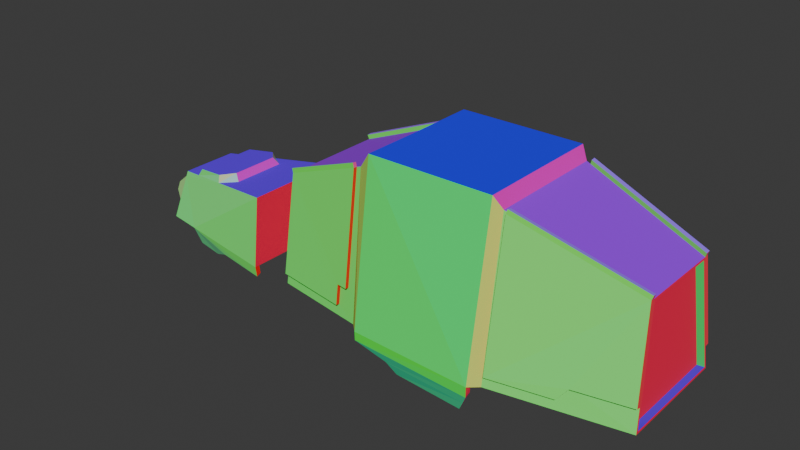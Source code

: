 # Source: AT-AT.blend  (saved by Blender 4.5.91; exported with 4.5.12 LTS)
import bpy
from mathutils import Matrix  # noqa: F401  (used for matrix-valued properties, if any)

bpy.ops.wm.read_factory_settings(use_empty=True)
scene = bpy.context.scene
scene.name = 'Scene'

# ---- collections
col_references = bpy.data.collections.new('References'); scene.collection.children.link(col_references)
col_at_at = bpy.data.collections.new('AT-AT'); scene.collection.children.link(col_at_at)

# ---- materials (node trees are filled in below, after node groups)
mat_normals = bpy.data.materials.new('Normals')

# ---- material node trees
mat_normals.use_nodes = True; mat_normals.node_tree.nodes.clear()
_N = mat_normals.node_tree.nodes; _L = mat_normals.node_tree.links
n0 = _N.new('ShaderNodeBsdfPrincipled'); n0.name = 'Principled BSDF'; n0.location = (-184, 100)
n0.inputs[2].default_value = 1.0
n1 = _N.new('ShaderNodeOutputMaterial'); n1.name = 'Material Output'; n1.location = (216, 100)
n2 = _N.new('ShaderNodeNewGeometry'); n2.name = 'Geometry'; n2.location = (-547, 59)
n3 = _N.new('ShaderNodeVectorMath'); n3.name = 'Vector Math'; n3.location = (-364, 56)
n3.operation = 'ABSOLUTE'
_L.new(n0.outputs[0], n1.inputs[0])
_L.new(n3.outputs[0], n0.inputs[0])
_L.new(n2.outputs[1], n3.inputs[0])
n1.is_active_output = True

# ---- world
world_world = bpy.data.worlds.new('World'); scene.world = world_world
world_world.use_nodes = True; world_world.node_tree.nodes.clear()
_N = world_world.node_tree.nodes; _L = world_world.node_tree.links
n0 = _N.new('ShaderNodeOutputWorld'); n0.name = 'World Output'; n0.location = (200, 100)
n1 = _N.new('ShaderNodeBackground'); n1.name = 'Background'; n1.location = (-200, 100)
n1.inputs[0].default_value = (0.05088, 0.05088, 0.05088, 1.0)
_L.new(n1.outputs[0], n0.inputs[0])
n0.is_active_output = True
world_world.color = (0.05088, 0.05088, 0.05088)
world_world.sun_shadow_jitter_overblur = 0.0

# ---- meshes
me_cube_001 = bpy.data.meshes.new('Cube.001')
me_cube_001.from_pydata([(-0.8906, -1.071, -1.0), (-0.9319, -0.8687, 0.9671), (0.7987, -1.327, -1.0), (0.652, -1.082, 1.621), (-1.0, 0.0, -1.0), (-0.9304, -1.439e-09, 1.011), (0.652, -8.345e-08, 1.621), (0.9114, 0.0, 1.937), (0.8996, -1.18, 1.937), (0.9031, -1.468, -1.0), (3.16, 0.0, 1.942), (3.162, -1.178, 1.942), (3.166, -1.549, -1.0), (3.3, -9.771e-08, 1.727), (3.3, -1.09, 1.727), (3.268, -1.41, -1.0), (5.507, 1.798e-09, 0.9866), (5.51, -0.7132, 0.9474), (5.523, -0.968, -1.004), (5.523, 0.0, -1.004), (-0.9985, -1.116, -0.9564), (-0.8906, 0.0, -1.0), (0.7377, -1.428, -1.0), (0.7377, 0.0, -1.0), (0.8466, 0.0, -1.0), (0.8996, -1.577, -1.0), (3.22, 0.0, -1.0), (3.162, -1.66, -1.0), (3.331, 0.0, -1.0), (3.331, -1.509, -1.0), (5.63, -1.012, -0.9652), (5.632, 5.995e-10, -1.004), (0.8996, -1.571, -1.163), (3.15, -1.646, -1.198), (0.9031, -1.472, -1.117), (3.154, -1.545, -1.151), (1.477, -1.496, -1.368), (3.039, -1.554, -1.395), (1.481, -1.397, -1.322), (3.044, -1.453, -1.348), (1.609, -1.386, -1.605), (2.897, -1.444, -1.632), (1.612, -1.287, -1.559), (2.901, -1.343, -1.585), (5.607, -0.9543, -0.5959), (3.372, -1.079, 1.703), (4.643, -1.187, -0.5897), (4.473, -1.254, -0.8061), (3.372, -1.47, -0.8061), (-0.9933, -1.096, -0.8053), (0.5623, -1.072, 1.586), (0.3674, -1.345, -0.7997), (0.3674, -1.297, -0.4344), (0.5623, -1.329, -0.4343), (-0.9914, -1.213, -0.789), (-0.9287, -0.9811, 1.021), (0.564, -1.146, 1.597), (3.374, -1.153, 1.714), (5.509, -0.8209, 0.9974), (5.608, -1.067, -0.579), (4.645, -1.261, -0.5789), (4.475, -1.328, -0.7953), (3.374, -1.544, -0.7953), (0.3691, -1.42, -0.7889), (0.3691, -1.372, -0.4236), (0.564, -1.403, -0.4235), (0.535, -1.062, 1.66), (-0.9577, -0.8969, 1.084), (3.396, -1.068, 1.778), (5.531, -0.7354, 1.061), (0.5367, -1.136, 1.671), (-0.956, -0.971, 1.095), (3.397, -1.142, 1.789), (5.532, -0.8094, 1.072), (-1.0, -1.165, -1.0), (-0.9985, 0.0, -0.9564), (-0.9931, -1.139, -0.7998), (-0.9304, -0.907, 1.011), (-0.9319, 0.0, 0.9671), (-0.7947, 0.0, 0.9634), (-0.8613, 0.0, -0.9601), (-0.8613, -1.116, -0.9601), (-0.8561, -1.096, -0.809), (-0.7947, -0.8687, 0.9634), (5.507, -0.7468, 0.9866), (5.51, 0.0, 0.9474), (5.606, -0.9932, -0.5898), (5.632, -1.058, -1.004), (5.384, 0.0, 0.9355), (5.63, 0.0, -0.9652), (5.504, 0.0, -0.9771), (5.384, -0.7132, 0.9355), (5.481, -0.9543, -0.6078), (5.504, -1.012, -0.9771)], [], [(22, 3, 50, 53, 52, 51, 76, 74), (21, 23, 2, 0), (6, 5, 77, 50, 3), (1, 78, 79, 83), (7, 8, 11, 10), (6, 3, 8, 7), (2, 23, 24, 9), (3, 22, 25, 8), (8, 25, 27, 11), (9, 24, 26, 12), (15, 28, 19, 18), (11, 27, 29, 14), (12, 26, 28, 15), (10, 11, 14, 13), (44, 30, 93, 92), (13, 14, 45, 84, 16), (14, 29, 87, 86, 46, 47, 48, 45), (21, 0, 74, 4), (0, 2, 22, 74), (2, 9, 25, 22), (27, 25, 32, 33), (12, 15, 29, 27), (18, 19, 31, 87), (15, 18, 87, 29), (32, 34, 38, 36), (12, 27, 33, 35), (9, 12, 35, 34), (25, 9, 34, 32), (39, 37, 41, 43), (33, 32, 36, 37), (35, 33, 37, 39), (34, 35, 39, 38), (38, 39, 43, 42), (36, 38, 42, 40), (37, 36, 40, 41), (57, 62, 61, 60, 59, 58), (58, 84, 69, 73), (51, 52, 64, 63), (54, 63, 64, 65, 56, 55), (47, 46, 60, 61), (52, 53, 65, 64), (86, 84, 58, 59), (77, 76, 54, 55), (48, 47, 61, 62), (53, 50, 56, 65), (77, 55, 71, 67), (76, 51, 63, 54), (45, 48, 62, 57), (46, 86, 59, 60), (69, 68, 72, 73), (66, 67, 71, 70), (50, 77, 67, 66), (57, 58, 73, 72), (84, 45, 68, 69), (45, 57, 72, 68), (56, 50, 66, 70), (55, 56, 70, 71), (20, 75, 4, 74), (1, 49, 76, 77), (78, 1, 77, 5), (49, 20, 74, 76), (81, 82, 83, 79, 80), (75, 20, 81, 80), (20, 49, 82, 81), (49, 1, 83, 82), (17, 85, 16, 84), (30, 44, 86, 87), (89, 30, 87, 31), (90, 88, 91, 92, 93), (44, 17, 84, 86), (17, 44, 92, 91), (30, 89, 90, 93), (85, 17, 91, 88), (41, 40, 42, 43)])
_uv = me_cube_001.uv_layers.new(name='UVMap')
_uv.uv.foreach_set('vector', [0.375, 0.75, 0.625, 0.75, 0.625, 0.7642, 0.4308, 0.7732, 0.4327, 0.8019, 0.3959, 0.8029, 0.3999, 1.0, 0.375, 1.0, 0.1407, 0.6363, 0.375, 0.6346, 0.375, 0.735, 0.1407, 0.7386, 0.625, 0.625, 0.875, 0.625, 0.875, 0.75, 0.6392, 0.75, 0.625, 0.75, 0.6196, 0.005853, 0.6196, 0.1192, 0.6196, 0.1192, 0.6196, 0.005853, 0.625, 0.625, 0.625, 0.75, 0.625, 0.75, 0.625, 0.625, 0.625, 0.625, 0.625, 0.75, 0.625, 0.75, 0.625, 0.625, 0.375, 0.735, 0.375, 0.6346, 0.375, 0.6337, 0.375, 0.7414, 0.625, 0.75, 0.375, 0.75, 0.375, 0.75, 0.625, 0.75, 0.625, 0.75, 0.375, 0.75, 0.375, 0.75, 0.625, 0.75, 0.375, 0.7414, 0.375, 0.6337, 0.375, 0.6332, 0.375, 0.7363, 0.375, 0.7412, 0.375, 0.6341, 0.375, 0.6373, 0.375, 0.7376, 0.625, 0.75, 0.375, 0.75, 0.375, 0.75, 0.625, 0.75, 0.375, 0.7363, 0.375, 0.6332, 0.375, 0.6341, 0.375, 0.7412, 0.625, 0.625, 0.625, 0.75, 0.625, 0.75, 0.625, 0.625, 0.4263, 0.7449, 0.3799, 0.7451, 0.3799, 0.7451, 0.4263, 0.7449, 0.625, 0.625, 0.625, 0.75, 0.625, 0.75, 0.625, 0.75, 0.625, 0.625, 0.625, 0.75, 0.375, 0.75, 0.375, 0.75, 0.4271, 0.75, 0.4202, 0.75, 0.3961, 0.75, 0.3932, 0.75, 0.625, 0.75, 0.1407, 0.6363, 0.1407, 0.7386, 0.125, 0.75, 0.125, 0.625, 0.1407, 0.7386, 0.375, 0.735, 0.375, 0.75, 0.125, 0.75, 0.375, 0.735, 0.375, 0.7414, 0.375, 0.75, 0.375, 0.75, 0.375, 0.75, 0.375, 0.75, 0.375, 0.75, 0.375, 0.75, 0.375, 0.7363, 0.375, 0.7412, 0.375, 0.75, 0.375, 0.75, 0.375, 0.7376, 0.375, 0.6373, 0.375, 0.625, 0.375, 0.75, 0.375, 0.7412, 0.375, 0.7376, 0.375, 0.75, 0.375, 0.75, 0.375, 0.75, 0.375, 0.7414, 0.375, 0.7414, 0.375, 0.75, 0.375, 0.7363, 0.375, 0.75, 0.375, 0.75, 0.375, 0.7363, 0.375, 0.7414, 0.375, 0.7363, 0.375, 0.7363, 0.375, 0.7414, 0.375, 0.75, 0.375, 0.7414, 0.375, 0.7414, 0.375, 0.75, 0.375, 0.7363, 0.375, 0.75, 0.375, 0.75, 0.375, 0.7363, 0.375, 0.75, 0.375, 0.75, 0.375, 0.75, 0.375, 0.75, 0.375, 0.7363, 0.375, 0.75, 0.375, 0.75, 0.375, 0.7363, 0.375, 0.7414, 0.375, 0.7363, 0.375, 0.7363, 0.375, 0.7414, 0.375, 0.7414, 0.375, 0.7363, 0.375, 0.7363, 0.375, 0.7414, 0.375, 0.75, 0.375, 0.7414, 0.375, 0.7414, 0.375, 0.75, 0.375, 0.75, 0.375, 0.75, 0.375, 0.75, 0.375, 0.75, 0.625, 0.75, 0.3932, 0.75, 0.3961, 0.75, 0.4202, 0.75, 0.4271, 0.75, 0.625, 0.75, 0.625, 0.75, 0.625, 0.75, 0.625, 0.75, 0.625, 0.75, 0.3959, 0.8029, 0.4327, 0.8019, 0.4327, 0.8019, 0.3959, 0.8029, 0.3999, 1.0, 0.3959, 0.8029, 0.4327, 0.8019, 0.4308, 0.7732, 0.625, 0.7642, 0.625, 1.0, 0.3961, 0.75, 0.4202, 0.75, 0.4202, 0.75, 0.3961, 0.75, 0.4327, 0.8019, 0.4308, 0.7732, 0.4308, 0.7732, 0.4327, 0.8019, 0.4271, 0.75, 0.625, 0.75, 0.625, 0.75, 0.4271, 0.75, 0.625, 0.0, 0.3999, 0.0, 0.3999, 0.0, 0.625, 0.0, 0.3932, 0.75, 0.3961, 0.75, 0.3961, 0.75, 0.3932, 0.75, 0.4308, 0.7732, 0.625, 0.7642, 0.625, 0.7642, 0.4308, 0.7732, 0.625, 0.0, 0.625, 0.0, 0.625, 0.0, 0.625, 0.0, 0.3999, 1.0, 0.3959, 0.8029, 0.3959, 0.8029, 0.3999, 1.0, 0.625, 0.75, 0.3932, 0.75, 0.3932, 0.75, 0.625, 0.75, 0.4202, 0.75, 0.4271, 0.75, 0.4271, 0.75, 0.4202, 0.75, 0.625, 0.75, 0.625, 0.75, 0.625, 0.75, 0.625, 0.75, 0.6392, 0.75, 0.875, 0.75, 0.875, 0.75, 0.6392, 0.75, 0.6392, 0.75, 0.875, 0.75, 0.875, 0.75, 0.6392, 0.75, 0.625, 0.75, 0.625, 0.75, 0.625, 0.75, 0.625, 0.75, 0.625, 0.75, 0.625, 0.75, 0.625, 0.75, 0.625, 0.75, 0.625, 0.75, 0.625, 0.75, 0.625, 0.75, 0.625, 0.75, 0.625, 0.7642, 0.625, 0.7642, 0.625, 0.7642, 0.625, 0.7642, 0.625, 1.0, 0.625, 0.7642, 0.625, 0.7642, 0.625, 1.0, 0.3804, 0.004842, 0.3804, 0.1202, 0.375, 0.125, 0.375, 0.0, 0.6196, 0.005853, 0.3992, 0.004942, 0.3999, 0.0, 0.625, 0.0, 0.6196, 0.1192, 0.6196, 0.005853, 0.625, 0.0, 0.625, 0.125, 0.3992, 0.004942, 0.3804, 0.004842, 0.375, 0.0, 0.3999, 0.0, 0.3804, 0.004842, 0.3992, 0.004942, 0.6196, 0.005853, 0.6196, 0.1192, 0.3804, 0.1202, 0.3804, 0.1202, 0.3804, 0.004842, 0.3804, 0.004842, 0.3804, 0.1202, 0.3804, 0.004842, 0.3992, 0.004942, 0.3992, 0.004942, 0.3804, 0.004842, 0.3992, 0.004942, 0.6196, 0.005853, 0.6196, 0.005853, 0.3992, 0.004942, 0.6201, 0.7436, 0.6201, 0.6313, 0.625, 0.625, 0.625, 0.75, 0.3799, 0.7451, 0.4263, 0.7449, 0.4271, 0.75, 0.375, 0.75, 0.3799, 0.6298, 0.3799, 0.7451, 0.375, 0.75, 0.375, 0.625, 0.3799, 0.6298, 0.6201, 0.6313, 0.6201, 0.7436, 0.4263, 0.7449, 0.3799, 0.7451, 0.4263, 0.7449, 0.6201, 0.7436, 0.625, 0.75, 0.4271, 0.75, 0.6201, 0.7436, 0.4263, 0.7449, 0.4263, 0.7449, 0.6201, 0.7436, 0.3799, 0.7451, 0.3799, 0.6298, 0.3799, 0.6298, 0.3799, 0.7451, 0.6201, 0.6313, 0.6201, 0.7436, 0.6201, 0.7436, 0.6201, 0.6313, 0.375, 0.75, 0.375, 0.75, 0.375, 0.7414, 0.375, 0.7363])
me_cube_001.materials.append(mat_normals)
me_cube_001.update()
me_cube = bpy.data.meshes.new('Cube')
me_cube.from_pydata([(-1.424, -0.6517, -1.0), (-1.177, -0.4977, -0.1113), (1.0, -1.043, -1.0), (0.9281, -0.847, 0.1532), (-1.424, 0.0, -1.0), (-1.177, 5.96e-08, -0.1113), (1.0, 0.0, -1.0), (0.9281, 0.0, 0.1532), (-0.8178, 4.943e-08, -0.06617), (-0.7209, -0.547, 0.07289), (0.09067, 2.371e-08, 0.04795), (-0.2135, -0.6174, 0.1366), (-0.007765, -0.4205, 0.1625), (-0.1915, -0.6612, 0.0125), (-0.8178, -0.5573, -0.06617), (0.08891, -0.4729, 0.04773), (-0.7209, 0.0, 0.07289), (-0.006563, 0.0, 0.1626), (-1.329, -0.5923, -0.6572), (-1.203, -0.5139, -0.2051), (-1.203, 0.0, -0.2051), (-1.329, 0.0, -0.6572), (-1.529, -0.433, -0.5507), (-1.505, -0.4142, -0.4511), (-1.498, 0.0, -0.4261), (-1.535, 0.0, -0.5757), (-1.535, -0.4639, -0.5757), (-1.498, -0.4357, -0.4261), (-1.505, 0.0, -0.4511), (-1.529, 0.0, -0.5507), (-1.397, 0.0, -0.4776), (-1.421, 0.0, -0.5772), (-1.421, -0.433, -0.5772), (-1.397, -0.4142, -0.4776), (-1.424, -0.5608, -1.0), (1.0, -0.9557, -1.0), (-0.8333, -0.7469, -1.0), (-0.8333, -0.657, -1.0), (-0.7893, -0.6315, -1.33), (1.0, -1.019, -1.182), (1.0, -0.9387, -1.148), (-0.7717, -0.5609, -1.278), (-0.3048, -0.7062, -1.349), (0.06047, -0.8623, -1.172), (0.8953, -0.9273, -1.208), (0.8953, -0.8466, -1.173), (0.06047, -0.7809, -1.137), (-0.3048, -0.6241, -1.314)], [], [(6, 7, 3, 2, 35), (2, 3, 13, 14, 1, 19, 18, 0, 36), (2, 36, 38, 42, 43, 44, 39), (7, 10, 15, 13, 3), (19, 1, 5, 20), (14, 8, 5, 1), (11, 12, 17, 16, 9), (11, 9, 14, 13), (9, 16, 8, 14), (12, 11, 13, 15), (17, 12, 15, 10), (0, 18, 21, 4, 34), (21, 18, 26, 25), (23, 28, 30, 33), (19, 20, 24, 27), (18, 19, 27, 26), (23, 22, 26, 27), (22, 29, 25, 26), (28, 23, 27, 24), (32, 33, 30, 31), (22, 23, 33, 32), (29, 22, 32, 31), (4, 6, 35, 37, 34), (34, 37, 36, 0), (45, 40, 39, 44), (37, 35, 40, 45, 46, 47, 41), (36, 37, 41, 38), (35, 2, 39, 40), (41, 47, 42, 38), (47, 46, 43, 42), (46, 45, 44, 43)])
_uv = me_cube.uv_layers.new(name='UVMap')
_uv.uv.foreach_set('vector', [0.375, 0.625, 0.625, 0.625, 0.625, 0.75, 0.375, 0.75, 0.375, 0.726, 0.375, 0.75, 0.625, 0.75, 0.625, 0.883, 0.625, 0.9573, 0.625, 1.0, 0.5986, 1.0, 0.4714, 1.0, 0.375, 1.0, 0.375, 0.9391, 0.375, 0.75, 0.375, 0.9391, 0.375, 0.9391, 0.375, 0.8918, 0.375, 0.8445, 0.375, 0.7973, 0.375, 0.75, 0.625, 0.625, 0.7244, 0.625, 0.7247, 0.7088, 0.758, 0.75, 0.625, 0.75, 0.5986, 0.0, 0.625, 0.0, 0.625, 0.125, 0.5986, 0.125, 0.8323, 0.75, 0.8323, 0.625, 0.875, 0.625, 0.875, 0.75, 0.7606, 0.7314, 0.7361, 0.7014, 0.736, 0.6431, 0.8208, 0.646, 0.8208, 0.7289, 0.7606, 0.7314, 0.8208, 0.7289, 0.8323, 0.75, 0.758, 0.75, 0.8208, 0.7289, 0.8208, 0.646, 0.8323, 0.625, 0.8323, 0.75, 0.7361, 0.7014, 0.7606, 0.7314, 0.758, 0.75, 0.7247, 0.7088, 0.736, 0.6431, 0.7361, 0.7014, 0.7247, 0.7088, 0.7244, 0.625, 0.375, 0.0, 0.4714, 0.0, 0.4714, 0.125, 0.375, 0.125, 0.375, 0.0625, 0.4714, 0.125, 0.4714, 0.0, 0.4714, 0.0, 0.4714, 0.125, 0.5773, 0.007348, 0.5773, 0.1177, 0.5773, 0.1177, 0.5773, 0.007348, 0.5986, 0.0, 0.5986, 0.125, 0.5986, 0.125, 0.5986, 0.0, 0.4714, 1.0, 0.5986, 1.0, 0.5986, 1.0, 0.4714, 1.0, 0.5773, 0.007348, 0.4927, 0.00717, 0.4714, 0.0, 0.5986, 0.0, 0.4927, 0.00717, 0.4927, 0.1179, 0.4714, 0.125, 0.4714, 0.0, 0.5773, 0.1177, 0.5773, 0.007348, 0.5986, 0.0, 0.5986, 0.125, 0.4927, 0.00717, 0.5773, 0.007348, 0.5773, 0.1177, 0.4927, 0.1179, 0.4927, 0.00717, 0.5773, 0.007348, 0.5773, 0.007348, 0.4927, 0.00717, 0.4927, 0.1179, 0.4927, 0.00717, 0.4927, 0.00717, 0.4927, 0.1179, 0.125, 0.625, 0.375, 0.625, 0.375, 0.726, 0.1859, 0.6969, 0.125, 0.6875, 0.125, 0.6875, 0.1859, 0.6969, 0.1859, 0.75, 0.125, 0.75, 0.3277, 0.7188, 0.375, 0.726, 0.375, 0.75, 0.3277, 0.75, 0.1859, 0.6969, 0.375, 0.726, 0.375, 0.726, 0.3277, 0.7188, 0.2805, 0.7115, 0.2332, 0.7042, 0.1859, 0.6969, 0.1859, 0.75, 0.1859, 0.6969, 0.1859, 0.6969, 0.1859, 0.75, 0.375, 0.726, 0.375, 0.75, 0.375, 0.75, 0.375, 0.726, 0.1859, 0.6969, 0.2332, 0.7042, 0.2332, 0.75, 0.1859, 0.75, 0.2332, 0.7042, 0.2805, 0.7115, 0.2805, 0.75, 0.2332, 0.75, 0.2805, 0.7115, 0.3277, 0.7188, 0.3277, 0.75, 0.2805, 0.75])
me_cube.materials.append(mat_normals)
me_cube.update()

# ---- objects
ob_side = bpy.data.objects.new('side', None)
ob_back = bpy.data.objects.new('back', None)
ob_front = bpy.data.objects.new('front', None)
ob_top = bpy.data.objects.new('top', None)
ob_body = bpy.data.objects.new('Body', me_cube_001)
ob_cube = bpy.data.objects.new('Cube', me_cube)

# ---- transforms, parenting, visibility, modifiers, constraints
ob_side.location = (0.0, 0.0, 0.0)
ob_side.rotation_euler = (1.571, -0.0, -0.0)
ob_side.empty_display_type = 'IMAGE'
ob_side.empty_display_size = 10.0
ob_side.empty_image_offset = (-0.5, 0.0)
ob_side.empty_image_depth = 'FRONT'
ob_side.show_empty_image_perspective = False
ob_side.use_empty_image_alpha = True
ob_side.color = (1.0, 1.0, 1.0, 0.6)
ob_back.location = (0.0, 0.0, 0.0)
ob_back.rotation_euler = (1.571, -0.0, 1.571)
ob_back.empty_display_type = 'IMAGE'
ob_back.empty_display_size = 8.393
ob_back.empty_image_offset = (-0.5, 0.0)
ob_back.empty_image_depth = 'FRONT'
ob_back.show_empty_image_perspective = False
ob_back.use_empty_image_alpha = True
ob_back.empty_image_side = 'FRONT'
ob_back.color = (1.0, 1.0, 1.0, 0.5194)
ob_front.location = (0.0, 0.0, 0.0)
ob_front.rotation_euler = (1.571, -0.0, -1.571)
ob_front.empty_display_type = 'IMAGE'
ob_front.empty_display_size = 8.393
ob_front.empty_image_offset = (-0.5, 0.0)
ob_front.empty_image_depth = 'FRONT'
ob_front.show_empty_image_perspective = False
ob_front.use_empty_image_alpha = True
ob_front.empty_image_side = 'FRONT'
ob_front.color = (1.0, 1.0, 1.0, 0.4921)
ob_top.location = (0.0, 0.0, 0.0)
ob_top.rotation_euler = (0.0, -0.0, 1.571)
ob_top.empty_display_type = 'IMAGE'
ob_top.empty_display_size = 10.0
ob_top.empty_image_depth = 'FRONT'
ob_top.show_empty_image_perspective = False
ob_top.use_empty_image_alpha = True
ob_top.color = (1.0, 1.0, 1.0, 0.2759)
ob_body.location = (-0.3245, -8.868e-07, 6.6)
ob_body.scale = (0.9231, 0.9231, 0.9231)
_m = ob_body.modifiers.new('Mirror', 'MIRROR')
_m.use_axis = (False, True, False)
_m.use_clip = True
ob_cube.location = (-3.017, -8.963e-07, 6.671)
_m = ob_cube.modifiers.new('Mirror', 'MIRROR')
_m.use_axis = (False, True, False)
_m.use_clip = True

# ---- collection membership
col_references.objects.link(ob_side)
col_references.objects.link(ob_back)
col_references.objects.link(ob_front)
col_references.objects.link(ob_top)
col_at_at.objects.link(ob_body)
col_at_at.objects.link(ob_cube)

# ---- scene / render settings (as saved in the file)
scene.frame_start = 1; scene.frame_end = 250; scene.frame_set(1)
scene.render.engine = 'BLENDER_EEVEE_NEXT'
bpy.context.view_layer.update()

# ---- added for rendering (the .blend has no active camera and no usable light): camera, sun
cam_auto = bpy.data.cameras.new('AutoCamera')
cam_auto.lens = 50.0
cam_auto.sensor_width = 36.0
cam_auto.clip_end = 1000.0
ob_auto_camera = bpy.data.objects.new('AutoCamera', cam_auto)
scene.collection.objects.link(ob_auto_camera)
ob_auto_camera.location = (9.82716, -11.5994, 14.4763)
ob_auto_camera.rotation_euler = (1.09748, -7.21219e-08, 0.694738)
scene.camera = ob_auto_camera
light_auto_sun = bpy.data.lights.new('AutoSun', 'SUN')
light_auto_sun.energy = 3.0
light_auto_sun.angle = 0.0523599
ob_auto_sun = bpy.data.objects.new('AutoSun', light_auto_sun)
scene.collection.objects.link(ob_auto_sun)
ob_auto_sun.rotation_euler = (0.872665, 0.174533, 0.523599)
bpy.context.view_layer.update()

